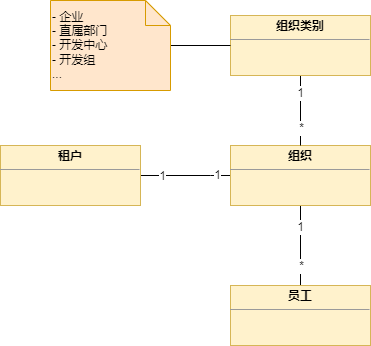

The diagram above was exported from draw.io. Its source (the exported page's mxGraphModel, read from the mxfile embedded in the PNG):
<mxGraphModel dx="1325" dy="804" grid="1" gridSize="10" guides="1" tooltips="1" connect="1" arrows="1" fold="1" page="1" pageScale="1" pageWidth="827" pageHeight="1169" math="0" shadow="0">
  <root>
    <mxCell id="0" />
    <mxCell id="1" parent="0" />
    <mxCell id="r6J58s81ofPjjGvs477U-9" value="1" style="edgeStyle=orthogonalEdgeStyle;rounded=0;orthogonalLoop=1;jettySize=auto;html=1;exitX=1;exitY=0.5;exitDx=0;exitDy=0;entryX=0;entryY=0.5;entryDx=0;entryDy=0;endArrow=none;endFill=0;" edge="1" parent="1" source="r6J58s81ofPjjGvs477U-7" target="r6J58s81ofPjjGvs477U-8">
      <mxGeometry x="0.7143" relative="1" as="geometry">
        <Array as="points">
          <mxPoint x="280" y="260" />
          <mxPoint x="280" y="260" />
        </Array>
        <mxPoint as="offset" />
      </mxGeometry>
    </mxCell>
    <mxCell id="r6J58s81ofPjjGvs477U-10" value="1" style="edgeLabel;html=1;align=center;verticalAlign=middle;resizable=0;points=[];" vertex="1" connectable="0" parent="r6J58s81ofPjjGvs477U-9">
      <mxGeometry x="-0.8514" relative="1" as="geometry">
        <mxPoint x="14" as="offset" />
      </mxGeometry>
    </mxCell>
    <mxCell id="r6J58s81ofPjjGvs477U-7" value="&lt;p style=&quot;margin:0px;margin-top:4px;text-align:center;&quot;&gt;&lt;b&gt;租户&lt;/b&gt;&lt;/p&gt;&lt;hr size=&quot;1&quot;&gt;&lt;div style=&quot;height:2px;&quot;&gt;&lt;/div&gt;" style="verticalAlign=top;align=left;overflow=fill;fontSize=12;fontFamily=Helvetica;html=1;rounded=0;shadow=0;glass=0;sketch=0;strokeColor=#d6b656;fillColor=#fff2cc;" vertex="1" parent="1">
      <mxGeometry x="70" y="230" width="140" height="60" as="geometry" />
    </mxCell>
    <mxCell id="r6J58s81ofPjjGvs477U-13" value="1" style="edgeStyle=orthogonalEdgeStyle;rounded=0;orthogonalLoop=1;jettySize=auto;html=1;exitX=0.5;exitY=1;exitDx=0;exitDy=0;entryX=0.5;entryY=0;entryDx=0;entryDy=0;endArrow=none;endFill=0;" edge="1" parent="1" source="r6J58s81ofPjjGvs477U-8" target="r6J58s81ofPjjGvs477U-12">
      <mxGeometry x="-0.4545" relative="1" as="geometry">
        <Array as="points">
          <mxPoint x="370" y="310" />
          <mxPoint x="370" y="310" />
        </Array>
        <mxPoint as="offset" />
      </mxGeometry>
    </mxCell>
    <mxCell id="r6J58s81ofPjjGvs477U-14" value="*" style="edgeLabel;html=1;align=center;verticalAlign=middle;resizable=0;points=[];" vertex="1" connectable="0" parent="r6J58s81ofPjjGvs477U-13">
      <mxGeometry x="0.648" y="-1" relative="1" as="geometry">
        <mxPoint x="1" y="-6" as="offset" />
      </mxGeometry>
    </mxCell>
    <mxCell id="r6J58s81ofPjjGvs477U-8" value="&lt;p style=&quot;margin:0px;margin-top:4px;text-align:center;&quot;&gt;&lt;b&gt;组织&lt;/b&gt;&lt;/p&gt;&lt;hr size=&quot;1&quot;&gt;&lt;div style=&quot;height:2px;&quot;&gt;&lt;/div&gt;" style="verticalAlign=top;align=left;overflow=fill;fontSize=12;fontFamily=Helvetica;html=1;rounded=0;shadow=0;glass=0;sketch=0;strokeColor=#d6b656;fillColor=#fff2cc;" vertex="1" parent="1">
      <mxGeometry x="300" y="230" width="140" height="60" as="geometry" />
    </mxCell>
    <mxCell id="r6J58s81ofPjjGvs477U-12" value="&lt;p style=&quot;margin:0px;margin-top:4px;text-align:center;&quot;&gt;&lt;b&gt;员工&lt;/b&gt;&lt;/p&gt;&lt;hr size=&quot;1&quot;&gt;&lt;div style=&quot;height:2px;&quot;&gt;&lt;/div&gt;" style="verticalAlign=top;align=left;overflow=fill;fontSize=12;fontFamily=Helvetica;html=1;rounded=0;shadow=0;glass=0;sketch=0;strokeColor=#d6b656;fillColor=#fff2cc;" vertex="1" parent="1">
      <mxGeometry x="300" y="370" width="140" height="60" as="geometry" />
    </mxCell>
    <mxCell id="r6J58s81ofPjjGvs477U-16" value="1" style="edgeStyle=orthogonalEdgeStyle;rounded=0;orthogonalLoop=1;jettySize=auto;html=1;exitX=0.5;exitY=1;exitDx=0;exitDy=0;endArrow=none;endFill=0;" edge="1" parent="1" source="r6J58s81ofPjjGvs477U-15" target="r6J58s81ofPjjGvs477U-8">
      <mxGeometry x="-0.5" relative="1" as="geometry">
        <mxPoint as="offset" />
      </mxGeometry>
    </mxCell>
    <mxCell id="r6J58s81ofPjjGvs477U-17" value="*" style="edgeLabel;html=1;align=center;verticalAlign=middle;resizable=0;points=[];" vertex="1" connectable="0" parent="r6J58s81ofPjjGvs477U-16">
      <mxGeometry x="0.725" relative="1" as="geometry">
        <mxPoint y="-8" as="offset" />
      </mxGeometry>
    </mxCell>
    <mxCell id="r6J58s81ofPjjGvs477U-15" value="&lt;p style=&quot;margin:0px;margin-top:4px;text-align:center;&quot;&gt;&lt;b&gt;组织类别&lt;/b&gt;&lt;/p&gt;&lt;hr size=&quot;1&quot;&gt;&lt;div style=&quot;height:2px;&quot;&gt;&lt;/div&gt;" style="verticalAlign=top;align=left;overflow=fill;fontSize=12;fontFamily=Helvetica;html=1;rounded=0;shadow=0;glass=0;sketch=0;strokeColor=#d6b656;fillColor=#fff2cc;" vertex="1" parent="1">
      <mxGeometry x="300" y="100" width="140" height="60" as="geometry" />
    </mxCell>
    <mxCell id="r6J58s81ofPjjGvs477U-23" value="" style="edgeStyle=orthogonalEdgeStyle;rounded=0;orthogonalLoop=1;jettySize=auto;html=1;endArrow=none;endFill=0;" edge="1" parent="1" source="r6J58s81ofPjjGvs477U-18" target="r6J58s81ofPjjGvs477U-15">
      <mxGeometry relative="1" as="geometry" />
    </mxCell>
    <mxCell id="r6J58s81ofPjjGvs477U-18" value="- 企业&lt;br&gt;- 直属部门&lt;br&gt;- 开发中心&lt;br&gt;- 开发组&lt;br&gt;..." style="shape=note2;boundedLbl=1;whiteSpace=wrap;html=1;size=25;verticalAlign=middle;align=left;rounded=0;shadow=0;glass=0;sketch=0;strokeColor=#d79b00;fillColor=#ffe6cc;" vertex="1" parent="1">
      <mxGeometry x="120" y="85" width="120" height="90" as="geometry" />
    </mxCell>
  </root>
</mxGraphModel>